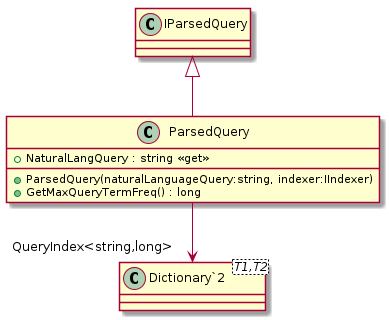

The diagram above was rendered by PlantUML. Its source (embedded in the PNG):
@startuml
class ParsedQuery {
    + NaturalLangQuery : string <<get>>
    + ParsedQuery(naturalLanguageQuery:string, indexer:IIndexer)
    + GetMaxQueryTermFreq() : long
}
class "Dictionary`2"<T1,T2> {
}
IParsedQuery <|-- ParsedQuery
ParsedQuery --> "QueryIndex<string,long>" "Dictionary`2"
@enduml